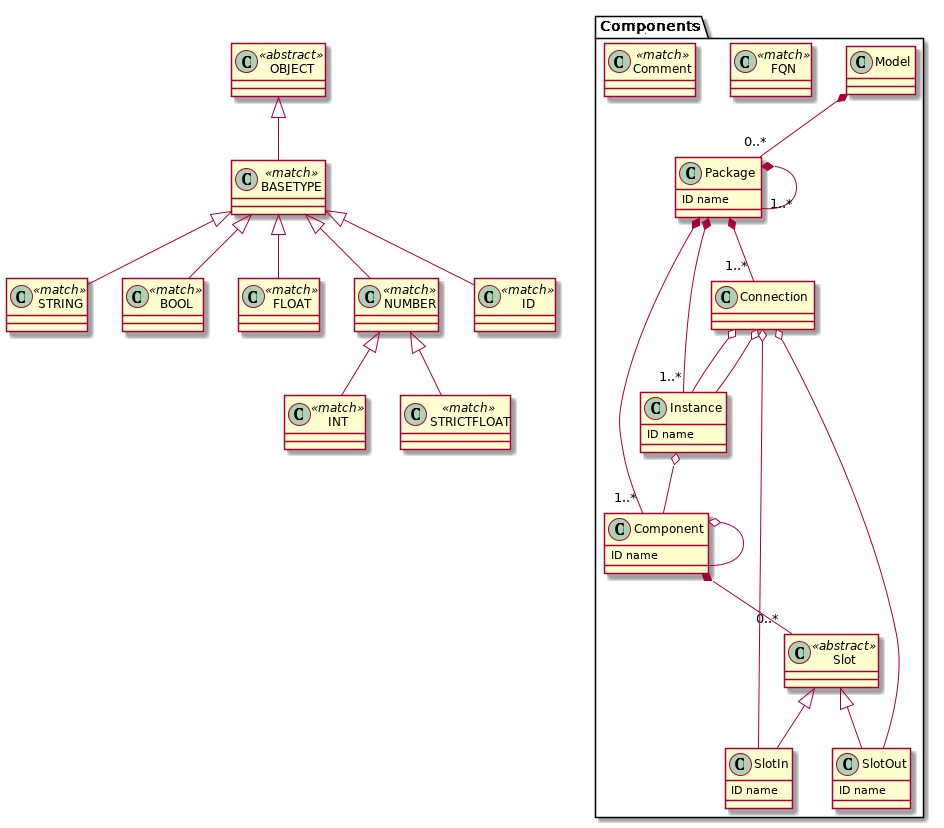

The diagram above was rendered by PlantUML. Its source (embedded in the PNG):
@startuml
            set namespaceSeparator .
        Components.Model *-- "0..*" Components.Package
class Components.Model  {
}


Components.Package *-- "1..*" Components.Component
Components.Package *-- "1..*" Components.Instance
Components.Package *-- "1..*" Components.Connection
Components.Package *-- "1..*" Components.Package
class Components.Package  {
ID name
}


Components.Component o-- Components.Component
Components.Component *-- "0..*" Components.Slot
class Components.Component  {
ID name
}


class Components.Slot <<abstract>> {
}

Components.Slot <|-- Components.SlotIn
Components.Slot <|-- Components.SlotOut

class Components.SlotIn  {
ID name
}


class Components.SlotOut  {
ID name
}


Components.Instance o-- Components.Component
class Components.Instance  {
ID name
}


Components.Connection o-- Components.SlotOut
Components.Connection o-- Components.Instance
Components.Connection o-- Components.SlotIn
Components.Connection o-- Components.Instance
class Components.Connection  {
}


class Components.FQN <<match>> {
}


class Components.Comment <<match>> {
}


class ID <<match>> {
}


class STRING <<match>> {
}


class BOOL <<match>> {
}


class INT <<match>> {
}


class FLOAT <<match>> {
}


class STRICTFLOAT <<match>> {
}


class NUMBER <<match>> {
}

NUMBER <|-- STRICTFLOAT
NUMBER <|-- INT

class BASETYPE <<match>> {
}

BASETYPE <|-- NUMBER
BASETYPE <|-- FLOAT
BASETYPE <|-- BOOL
BASETYPE <|-- ID
BASETYPE <|-- STRING

class OBJECT <<abstract>> {
}

OBJECT <|-- BASETYPE

@enduml